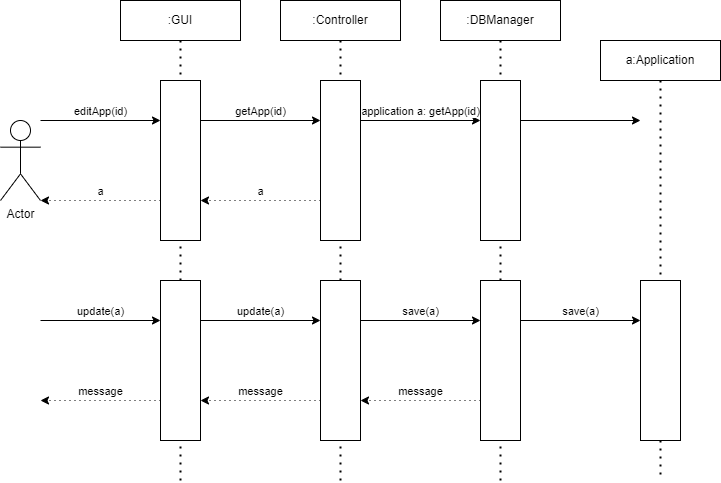

The diagram above was exported from draw.io. Its source (the exported page's mxGraphModel, read from the mxfile embedded in the PNG):
<mxGraphModel dx="1138" dy="610" grid="1" gridSize="10" guides="1" tooltips="1" connect="1" arrows="1" fold="1" page="1" pageScale="1" pageWidth="850" pageHeight="1100" math="0" shadow="0">
  <root>
    <mxCell id="0" />
    <mxCell id="1" parent="0" />
    <mxCell id="dDeXc86tcVfSvsfHcFhc-1" value="Actor" style="shape=umlActor;verticalLabelPosition=bottom;verticalAlign=top;html=1;outlineConnect=0;" vertex="1" parent="1">
      <mxGeometry x="80" y="160" width="40" height="80" as="geometry" />
    </mxCell>
    <mxCell id="dDeXc86tcVfSvsfHcFhc-2" value="" style="rounded=0;whiteSpace=wrap;html=1;labelPosition=center;verticalLabelPosition=top;align=center;verticalAlign=bottom;" vertex="1" parent="1">
      <mxGeometry x="240" y="120" width="40" height="160" as="geometry" />
    </mxCell>
    <mxCell id="dDeXc86tcVfSvsfHcFhc-3" value="" style="rounded=0;whiteSpace=wrap;html=1;labelPosition=center;verticalLabelPosition=top;align=center;verticalAlign=bottom;" vertex="1" parent="1">
      <mxGeometry x="400" y="120" width="40" height="160" as="geometry" />
    </mxCell>
    <mxCell id="dDeXc86tcVfSvsfHcFhc-4" value="" style="rounded=0;whiteSpace=wrap;html=1;labelPosition=center;verticalLabelPosition=top;align=center;verticalAlign=bottom;" vertex="1" parent="1">
      <mxGeometry x="560" y="120" width="40" height="160" as="geometry" />
    </mxCell>
    <mxCell id="dDeXc86tcVfSvsfHcFhc-5" value="" style="rounded=0;whiteSpace=wrap;html=1;labelPosition=center;verticalLabelPosition=top;align=center;verticalAlign=bottom;" vertex="1" parent="1">
      <mxGeometry x="240" y="320" width="40" height="160" as="geometry" />
    </mxCell>
    <mxCell id="dDeXc86tcVfSvsfHcFhc-6" value="" style="rounded=0;whiteSpace=wrap;html=1;labelPosition=center;verticalLabelPosition=top;align=center;verticalAlign=bottom;" vertex="1" parent="1">
      <mxGeometry x="400" y="320" width="40" height="160" as="geometry" />
    </mxCell>
    <mxCell id="dDeXc86tcVfSvsfHcFhc-7" value="" style="rounded=0;whiteSpace=wrap;html=1;labelPosition=center;verticalLabelPosition=top;align=center;verticalAlign=bottom;" vertex="1" parent="1">
      <mxGeometry x="560" y="320" width="40" height="160" as="geometry" />
    </mxCell>
    <mxCell id="dDeXc86tcVfSvsfHcFhc-8" value="" style="endArrow=none;dashed=1;html=1;dashPattern=1 3;strokeWidth=2;rounded=0;entryX=0.5;entryY=1;entryDx=0;entryDy=0;exitX=0.5;exitY=0;exitDx=0;exitDy=0;labelPosition=center;verticalLabelPosition=top;align=center;verticalAlign=bottom;" edge="1" parent="1" source="dDeXc86tcVfSvsfHcFhc-5" target="dDeXc86tcVfSvsfHcFhc-2">
      <mxGeometry width="50" height="50" relative="1" as="geometry">
        <mxPoint x="360" y="420" as="sourcePoint" />
        <mxPoint x="410" y="370" as="targetPoint" />
      </mxGeometry>
    </mxCell>
    <mxCell id="dDeXc86tcVfSvsfHcFhc-9" value="" style="endArrow=none;dashed=1;html=1;dashPattern=1 3;strokeWidth=2;rounded=0;entryX=0.5;entryY=1;entryDx=0;entryDy=0;exitX=0.5;exitY=0;exitDx=0;exitDy=0;labelPosition=center;verticalLabelPosition=top;align=center;verticalAlign=bottom;" edge="1" parent="1" source="dDeXc86tcVfSvsfHcFhc-6" target="dDeXc86tcVfSvsfHcFhc-3">
      <mxGeometry width="50" height="50" relative="1" as="geometry">
        <mxPoint x="360" y="420" as="sourcePoint" />
        <mxPoint x="410" y="370" as="targetPoint" />
      </mxGeometry>
    </mxCell>
    <mxCell id="dDeXc86tcVfSvsfHcFhc-10" value="" style="endArrow=none;dashed=1;html=1;dashPattern=1 3;strokeWidth=2;rounded=0;entryX=0.5;entryY=1;entryDx=0;entryDy=0;exitX=0.5;exitY=0;exitDx=0;exitDy=0;labelPosition=center;verticalLabelPosition=top;align=center;verticalAlign=bottom;" edge="1" parent="1" source="dDeXc86tcVfSvsfHcFhc-7" target="dDeXc86tcVfSvsfHcFhc-4">
      <mxGeometry width="50" height="50" relative="1" as="geometry">
        <mxPoint x="560" y="330" as="sourcePoint" />
        <mxPoint x="610" y="280" as="targetPoint" />
      </mxGeometry>
    </mxCell>
    <mxCell id="dDeXc86tcVfSvsfHcFhc-11" value=":GUI" style="rounded=0;whiteSpace=wrap;html=1;" vertex="1" parent="1">
      <mxGeometry x="200" y="40" width="120" height="40" as="geometry" />
    </mxCell>
    <mxCell id="dDeXc86tcVfSvsfHcFhc-12" value=":Controller" style="rounded=0;whiteSpace=wrap;html=1;" vertex="1" parent="1">
      <mxGeometry x="360" y="40" width="120" height="40" as="geometry" />
    </mxCell>
    <mxCell id="dDeXc86tcVfSvsfHcFhc-13" value=":DBManager" style="rounded=0;whiteSpace=wrap;html=1;" vertex="1" parent="1">
      <mxGeometry x="520" y="40" width="120" height="40" as="geometry" />
    </mxCell>
    <mxCell id="dDeXc86tcVfSvsfHcFhc-14" value="" style="endArrow=none;dashed=1;html=1;dashPattern=1 3;strokeWidth=2;rounded=0;entryX=0.5;entryY=1;entryDx=0;entryDy=0;labelPosition=center;verticalLabelPosition=top;align=center;verticalAlign=bottom;" edge="1" parent="1" target="dDeXc86tcVfSvsfHcFhc-5">
      <mxGeometry width="50" height="50" relative="1" as="geometry">
        <mxPoint x="260" y="520" as="sourcePoint" />
        <mxPoint x="290" y="480" as="targetPoint" />
      </mxGeometry>
    </mxCell>
    <mxCell id="dDeXc86tcVfSvsfHcFhc-15" value="" style="endArrow=none;dashed=1;html=1;dashPattern=1 3;strokeWidth=2;rounded=0;entryX=0.5;entryY=1;entryDx=0;entryDy=0;labelPosition=center;verticalLabelPosition=top;align=center;verticalAlign=bottom;" edge="1" parent="1" target="dDeXc86tcVfSvsfHcFhc-6">
      <mxGeometry width="50" height="50" relative="1" as="geometry">
        <mxPoint x="420" y="520" as="sourcePoint" />
        <mxPoint x="410" y="370" as="targetPoint" />
      </mxGeometry>
    </mxCell>
    <mxCell id="dDeXc86tcVfSvsfHcFhc-17" value="" style="endArrow=none;dashed=1;html=1;dashPattern=1 3;strokeWidth=2;rounded=0;entryX=0.5;entryY=1;entryDx=0;entryDy=0;labelPosition=center;verticalLabelPosition=top;align=center;verticalAlign=bottom;" edge="1" parent="1" target="dDeXc86tcVfSvsfHcFhc-7">
      <mxGeometry width="50" height="50" relative="1" as="geometry">
        <mxPoint x="580" y="520" as="sourcePoint" />
        <mxPoint x="410" y="370" as="targetPoint" />
      </mxGeometry>
    </mxCell>
    <mxCell id="dDeXc86tcVfSvsfHcFhc-19" value="" style="endArrow=none;dashed=1;html=1;dashPattern=1 3;strokeWidth=2;rounded=0;entryX=0.5;entryY=0;entryDx=0;entryDy=0;" edge="1" parent="1" source="dDeXc86tcVfSvsfHcFhc-12" target="dDeXc86tcVfSvsfHcFhc-3">
      <mxGeometry width="50" height="50" relative="1" as="geometry">
        <mxPoint x="420" y="130" as="sourcePoint" />
        <mxPoint x="440" y="100" as="targetPoint" />
      </mxGeometry>
    </mxCell>
    <mxCell id="dDeXc86tcVfSvsfHcFhc-20" value="" style="endArrow=none;dashed=1;html=1;dashPattern=1 3;strokeWidth=2;rounded=0;" edge="1" parent="1" source="dDeXc86tcVfSvsfHcFhc-13">
      <mxGeometry width="50" height="50" relative="1" as="geometry">
        <mxPoint x="580" y="130" as="sourcePoint" />
        <mxPoint x="580" y="120" as="targetPoint" />
      </mxGeometry>
    </mxCell>
    <mxCell id="dDeXc86tcVfSvsfHcFhc-22" value="" style="endArrow=none;dashed=1;html=1;dashPattern=1 3;strokeWidth=2;rounded=0;" edge="1" parent="1" source="dDeXc86tcVfSvsfHcFhc-11">
      <mxGeometry width="50" height="50" relative="1" as="geometry">
        <mxPoint x="260" y="130" as="sourcePoint" />
        <mxPoint x="260" y="120" as="targetPoint" />
      </mxGeometry>
    </mxCell>
    <mxCell id="dDeXc86tcVfSvsfHcFhc-23" value="a:Application" style="rounded=0;whiteSpace=wrap;html=1;" vertex="1" parent="1">
      <mxGeometry x="680" y="80" width="120" height="40" as="geometry" />
    </mxCell>
    <mxCell id="dDeXc86tcVfSvsfHcFhc-24" value="" style="endArrow=none;dashed=1;html=1;dashPattern=1 3;strokeWidth=2;rounded=0;labelPosition=center;verticalLabelPosition=top;align=center;verticalAlign=bottom;" edge="1" parent="1" source="dDeXc86tcVfSvsfHcFhc-23">
      <mxGeometry width="50" height="50" relative="1" as="geometry">
        <mxPoint x="740" y="170" as="sourcePoint" />
        <mxPoint x="740" y="520" as="targetPoint" />
      </mxGeometry>
    </mxCell>
    <mxCell id="dDeXc86tcVfSvsfHcFhc-25" value="editApp(id)" style="endArrow=classic;html=1;rounded=0;entryX=0;entryY=0.5;entryDx=0;entryDy=0;labelPosition=center;verticalLabelPosition=top;align=center;verticalAlign=bottom;" edge="1" parent="1">
      <mxGeometry width="50" height="50" relative="1" as="geometry">
        <mxPoint x="120" y="160" as="sourcePoint" />
        <mxPoint x="240" y="160" as="targetPoint" />
      </mxGeometry>
    </mxCell>
    <mxCell id="dDeXc86tcVfSvsfHcFhc-26" value="getApp(id)" style="endArrow=classic;html=1;rounded=0;entryX=0;entryY=0.5;entryDx=0;entryDy=0;labelPosition=center;verticalLabelPosition=top;align=center;verticalAlign=bottom;" edge="1" parent="1">
      <mxGeometry width="50" height="50" relative="1" as="geometry">
        <mxPoint x="280" y="160" as="sourcePoint" />
        <mxPoint x="400" y="160" as="targetPoint" />
      </mxGeometry>
    </mxCell>
    <mxCell id="dDeXc86tcVfSvsfHcFhc-27" value="application a: getApp(id)" style="endArrow=classic;html=1;rounded=0;entryX=0;entryY=0.5;entryDx=0;entryDy=0;labelPosition=center;verticalLabelPosition=top;align=center;verticalAlign=bottom;" edge="1" parent="1">
      <mxGeometry width="50" height="50" relative="1" as="geometry">
        <mxPoint x="440" y="160" as="sourcePoint" />
        <mxPoint x="560" y="160" as="targetPoint" />
      </mxGeometry>
    </mxCell>
    <mxCell id="dDeXc86tcVfSvsfHcFhc-28" value="" style="endArrow=classic;html=1;rounded=0;entryX=0;entryY=0.5;entryDx=0;entryDy=0;labelPosition=center;verticalLabelPosition=top;align=center;verticalAlign=bottom;" edge="1" parent="1">
      <mxGeometry width="50" height="50" relative="1" as="geometry">
        <mxPoint x="600" y="160" as="sourcePoint" />
        <mxPoint x="720" y="160" as="targetPoint" />
      </mxGeometry>
    </mxCell>
    <mxCell id="dDeXc86tcVfSvsfHcFhc-29" value="update(a)" style="endArrow=classic;html=1;rounded=0;entryX=0;entryY=0.5;entryDx=0;entryDy=0;labelPosition=center;verticalLabelPosition=top;align=center;verticalAlign=bottom;" edge="1" parent="1">
      <mxGeometry width="50" height="50" relative="1" as="geometry">
        <mxPoint x="120" y="360" as="sourcePoint" />
        <mxPoint x="240" y="360" as="targetPoint" />
      </mxGeometry>
    </mxCell>
    <mxCell id="dDeXc86tcVfSvsfHcFhc-30" value="update(a)" style="endArrow=classic;html=1;rounded=0;entryX=0;entryY=0.5;entryDx=0;entryDy=0;labelPosition=center;verticalLabelPosition=top;align=center;verticalAlign=bottom;" edge="1" parent="1">
      <mxGeometry width="50" height="50" relative="1" as="geometry">
        <mxPoint x="280" y="360" as="sourcePoint" />
        <mxPoint x="400" y="360" as="targetPoint" />
      </mxGeometry>
    </mxCell>
    <mxCell id="dDeXc86tcVfSvsfHcFhc-31" value="save(a)" style="endArrow=classic;html=1;rounded=0;entryX=0;entryY=0.5;entryDx=0;entryDy=0;labelPosition=center;verticalLabelPosition=top;align=center;verticalAlign=bottom;" edge="1" parent="1">
      <mxGeometry width="50" height="50" relative="1" as="geometry">
        <mxPoint x="440" y="360" as="sourcePoint" />
        <mxPoint x="560" y="360" as="targetPoint" />
      </mxGeometry>
    </mxCell>
    <mxCell id="dDeXc86tcVfSvsfHcFhc-32" value="save(a)" style="endArrow=classic;html=1;rounded=0;entryX=0;entryY=0.5;entryDx=0;entryDy=0;labelPosition=center;verticalLabelPosition=top;align=center;verticalAlign=bottom;" edge="1" parent="1">
      <mxGeometry width="50" height="50" relative="1" as="geometry">
        <mxPoint x="600" y="360" as="sourcePoint" />
        <mxPoint x="720" y="360" as="targetPoint" />
      </mxGeometry>
    </mxCell>
    <mxCell id="dDeXc86tcVfSvsfHcFhc-33" value="a" style="endArrow=classic;html=1;rounded=0;entryX=1;entryY=1;entryDx=0;entryDy=0;dashed=1;dashPattern=1 4;exitX=0;exitY=0.75;exitDx=0;exitDy=0;entryPerimeter=0;labelPosition=center;verticalLabelPosition=top;align=center;verticalAlign=bottom;" edge="1" parent="1" source="dDeXc86tcVfSvsfHcFhc-2" target="dDeXc86tcVfSvsfHcFhc-1">
      <mxGeometry width="50" height="50" relative="1" as="geometry">
        <mxPoint x="130" y="170" as="sourcePoint" />
        <mxPoint x="250" y="170" as="targetPoint" />
      </mxGeometry>
    </mxCell>
    <mxCell id="dDeXc86tcVfSvsfHcFhc-34" value="a" style="endArrow=classic;html=1;rounded=0;entryX=1;entryY=1;entryDx=0;entryDy=0;dashed=1;dashPattern=1 4;exitX=0;exitY=0.75;exitDx=0;exitDy=0;entryPerimeter=0;labelPosition=center;verticalLabelPosition=top;align=center;verticalAlign=bottom;" edge="1" parent="1">
      <mxGeometry width="50" height="50" relative="1" as="geometry">
        <mxPoint x="400" y="240" as="sourcePoint" />
        <mxPoint x="280" y="240" as="targetPoint" />
      </mxGeometry>
    </mxCell>
    <mxCell id="dDeXc86tcVfSvsfHcFhc-36" value="message" style="endArrow=classic;html=1;rounded=0;entryX=1;entryY=1;entryDx=0;entryDy=0;dashed=1;dashPattern=1 4;exitX=0;exitY=0.75;exitDx=0;exitDy=0;entryPerimeter=0;labelPosition=center;verticalLabelPosition=top;align=center;verticalAlign=bottom;" edge="1" parent="1">
      <mxGeometry width="50" height="50" relative="1" as="geometry">
        <mxPoint x="240" y="440" as="sourcePoint" />
        <mxPoint x="120" y="440" as="targetPoint" />
      </mxGeometry>
    </mxCell>
    <mxCell id="dDeXc86tcVfSvsfHcFhc-37" value="message" style="endArrow=classic;html=1;rounded=0;entryX=1;entryY=1;entryDx=0;entryDy=0;dashed=1;dashPattern=1 4;exitX=0;exitY=0.75;exitDx=0;exitDy=0;entryPerimeter=0;labelPosition=center;verticalLabelPosition=top;align=center;verticalAlign=bottom;" edge="1" parent="1">
      <mxGeometry width="50" height="50" relative="1" as="geometry">
        <mxPoint x="400" y="440" as="sourcePoint" />
        <mxPoint x="280" y="440" as="targetPoint" />
      </mxGeometry>
    </mxCell>
    <mxCell id="dDeXc86tcVfSvsfHcFhc-38" value="message" style="endArrow=classic;html=1;rounded=0;entryX=1;entryY=1;entryDx=0;entryDy=0;dashed=1;dashPattern=1 4;exitX=0;exitY=0.75;exitDx=0;exitDy=0;entryPerimeter=0;labelPosition=center;verticalLabelPosition=top;align=center;verticalAlign=bottom;" edge="1" parent="1">
      <mxGeometry width="50" height="50" relative="1" as="geometry">
        <mxPoint x="560" y="440" as="sourcePoint" />
        <mxPoint x="440" y="440" as="targetPoint" />
      </mxGeometry>
    </mxCell>
    <mxCell id="dDeXc86tcVfSvsfHcFhc-40" value="" style="rounded=0;whiteSpace=wrap;html=1;labelPosition=center;verticalLabelPosition=top;align=center;verticalAlign=bottom;" vertex="1" parent="1">
      <mxGeometry x="720" y="320" width="40" height="160" as="geometry" />
    </mxCell>
  </root>
</mxGraphModel>